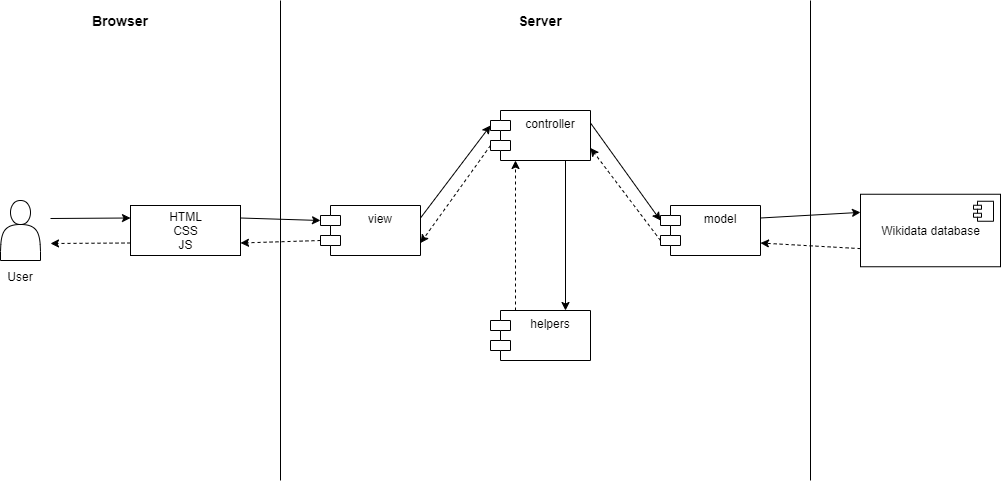

The diagram above was exported from draw.io. Its source (the exported page's mxGraphModel, read from the mxfile embedded in the PNG):
<mxGraphModel dx="1422" dy="794" grid="1" gridSize="10" guides="1" tooltips="1" connect="1" arrows="1" fold="1" page="1" pageScale="1" pageWidth="2336" pageHeight="1654" math="0" shadow="0">
  <root>
    <mxCell id="0" />
    <mxCell id="1" parent="0" />
    <mxCell id="K4fQ7bZZS4Jg2zbEWRKq-1" value="view" style="shape=module;align=left;spacingLeft=20;align=center;verticalAlign=top;" vertex="1" parent="1">
      <mxGeometry x="560" y="325" width="100" height="50" as="geometry" />
    </mxCell>
    <mxCell id="K4fQ7bZZS4Jg2zbEWRKq-2" value="model" style="shape=module;align=left;spacingLeft=20;align=center;verticalAlign=top;" vertex="1" parent="1">
      <mxGeometry x="900" y="325" width="100" height="50" as="geometry" />
    </mxCell>
    <mxCell id="K4fQ7bZZS4Jg2zbEWRKq-3" value="controller" style="shape=module;align=left;spacingLeft=20;align=center;verticalAlign=top;" vertex="1" parent="1">
      <mxGeometry x="730" y="230" width="100" height="50" as="geometry" />
    </mxCell>
    <mxCell id="K4fQ7bZZS4Jg2zbEWRKq-5" value="helpers" style="shape=module;align=left;spacingLeft=20;align=center;verticalAlign=top;" vertex="1" parent="1">
      <mxGeometry x="730" y="430" width="100" height="50" as="geometry" />
    </mxCell>
    <mxCell id="K4fQ7bZZS4Jg2zbEWRKq-12" value="HTML&lt;br&gt;CSS&lt;br&gt;JS" style="html=1;" vertex="1" parent="1">
      <mxGeometry x="370" y="325" width="110" height="50" as="geometry" />
    </mxCell>
    <mxCell id="K4fQ7bZZS4Jg2zbEWRKq-13" value="" style="endArrow=classic;html=1;entryX=0;entryY=0;entryDx=0;entryDy=15;entryPerimeter=0;exitX=1;exitY=0.25;exitDx=0;exitDy=0;" edge="1" parent="1" source="K4fQ7bZZS4Jg2zbEWRKq-12" target="K4fQ7bZZS4Jg2zbEWRKq-1">
      <mxGeometry width="50" height="50" relative="1" as="geometry">
        <mxPoint x="440" y="340" as="sourcePoint" />
        <mxPoint x="550" y="300" as="targetPoint" />
      </mxGeometry>
    </mxCell>
    <mxCell id="K4fQ7bZZS4Jg2zbEWRKq-16" value="" style="endArrow=classic;html=1;exitX=0;exitY=0;exitDx=0;exitDy=35;exitPerimeter=0;entryX=1;entryY=0.75;entryDx=0;entryDy=0;dashed=1;" edge="1" parent="1" source="K4fQ7bZZS4Jg2zbEWRKq-1" target="K4fQ7bZZS4Jg2zbEWRKq-12">
      <mxGeometry width="50" height="50" relative="1" as="geometry">
        <mxPoint x="630" y="380" as="sourcePoint" />
        <mxPoint x="680" y="330" as="targetPoint" />
      </mxGeometry>
    </mxCell>
    <mxCell id="K4fQ7bZZS4Jg2zbEWRKq-17" value="" style="endArrow=classic;html=1;exitX=1;exitY=0.25;exitDx=0;exitDy=0;entryX=0;entryY=0;entryDx=0;entryDy=15;entryPerimeter=0;" edge="1" parent="1" source="K4fQ7bZZS4Jg2zbEWRKq-1" target="K4fQ7bZZS4Jg2zbEWRKq-3">
      <mxGeometry width="50" height="50" relative="1" as="geometry">
        <mxPoint x="630" y="380" as="sourcePoint" />
        <mxPoint x="680" y="330" as="targetPoint" />
      </mxGeometry>
    </mxCell>
    <mxCell id="K4fQ7bZZS4Jg2zbEWRKq-18" value="" style="endArrow=classic;html=1;exitX=1;exitY=0.25;exitDx=0;exitDy=0;entryX=0;entryY=0;entryDx=0;entryDy=15;entryPerimeter=0;" edge="1" parent="1" source="K4fQ7bZZS4Jg2zbEWRKq-3" target="K4fQ7bZZS4Jg2zbEWRKq-2">
      <mxGeometry width="50" height="50" relative="1" as="geometry">
        <mxPoint x="630" y="380" as="sourcePoint" />
        <mxPoint x="680" y="330" as="targetPoint" />
      </mxGeometry>
    </mxCell>
    <mxCell id="K4fQ7bZZS4Jg2zbEWRKq-19" value="" style="endArrow=classic;html=1;exitX=0.75;exitY=1;exitDx=0;exitDy=0;entryX=0.75;entryY=0;entryDx=0;entryDy=0;" edge="1" parent="1" source="K4fQ7bZZS4Jg2zbEWRKq-3" target="K4fQ7bZZS4Jg2zbEWRKq-5">
      <mxGeometry width="50" height="50" relative="1" as="geometry">
        <mxPoint x="630" y="380" as="sourcePoint" />
        <mxPoint x="680" y="330" as="targetPoint" />
      </mxGeometry>
    </mxCell>
    <mxCell id="K4fQ7bZZS4Jg2zbEWRKq-20" value="" style="endArrow=classic;html=1;entryX=0;entryY=0.25;entryDx=0;entryDy=0;" edge="1" parent="1" target="K4fQ7bZZS4Jg2zbEWRKq-12">
      <mxGeometry width="50" height="50" relative="1" as="geometry">
        <mxPoint x="290" y="338" as="sourcePoint" />
        <mxPoint x="310" y="360" as="targetPoint" />
      </mxGeometry>
    </mxCell>
    <mxCell id="K4fQ7bZZS4Jg2zbEWRKq-21" value="" style="endArrow=classic;html=1;dashed=1;exitX=0;exitY=0;exitDx=0;exitDy=35;exitPerimeter=0;entryX=1;entryY=0.75;entryDx=0;entryDy=0;" edge="1" parent="1" source="K4fQ7bZZS4Jg2zbEWRKq-3" target="K4fQ7bZZS4Jg2zbEWRKq-1">
      <mxGeometry width="50" height="50" relative="1" as="geometry">
        <mxPoint x="630" y="380" as="sourcePoint" />
        <mxPoint x="650" y="360" as="targetPoint" />
      </mxGeometry>
    </mxCell>
    <mxCell id="K4fQ7bZZS4Jg2zbEWRKq-22" value="" style="endArrow=classic;html=1;dashed=1;exitX=0.25;exitY=0;exitDx=0;exitDy=0;entryX=0.25;entryY=1;entryDx=0;entryDy=0;" edge="1" parent="1" source="K4fQ7bZZS4Jg2zbEWRKq-5" target="K4fQ7bZZS4Jg2zbEWRKq-3">
      <mxGeometry width="50" height="50" relative="1" as="geometry">
        <mxPoint x="630" y="380" as="sourcePoint" />
        <mxPoint x="680" y="330" as="targetPoint" />
      </mxGeometry>
    </mxCell>
    <mxCell id="K4fQ7bZZS4Jg2zbEWRKq-23" value="" style="endArrow=classic;html=1;dashed=1;exitX=0;exitY=0;exitDx=0;exitDy=35;entryX=1;entryY=0.75;entryDx=0;entryDy=0;exitPerimeter=0;" edge="1" parent="1" source="K4fQ7bZZS4Jg2zbEWRKq-2" target="K4fQ7bZZS4Jg2zbEWRKq-3">
      <mxGeometry width="50" height="50" relative="1" as="geometry">
        <mxPoint x="630" y="380" as="sourcePoint" />
        <mxPoint x="680" y="330" as="targetPoint" />
      </mxGeometry>
    </mxCell>
    <mxCell id="K4fQ7bZZS4Jg2zbEWRKq-24" value="" style="endArrow=classic;html=1;dashed=1;exitX=0;exitY=0.75;exitDx=0;exitDy=0;" edge="1" parent="1" source="K4fQ7bZZS4Jg2zbEWRKq-12">
      <mxGeometry width="50" height="50" relative="1" as="geometry">
        <mxPoint x="630" y="380" as="sourcePoint" />
        <mxPoint x="290" y="363" as="targetPoint" />
      </mxGeometry>
    </mxCell>
    <mxCell id="K4fQ7bZZS4Jg2zbEWRKq-25" value="" style="endArrow=none;html=1;" edge="1" parent="1">
      <mxGeometry width="50" height="50" relative="1" as="geometry">
        <mxPoint x="520" y="600" as="sourcePoint" />
        <mxPoint x="520" y="120" as="targetPoint" />
      </mxGeometry>
    </mxCell>
    <mxCell id="K4fQ7bZZS4Jg2zbEWRKq-26" value="&lt;font style=&quot;font-size: 14px&quot;&gt;&lt;b&gt;Browser&lt;/b&gt;&lt;/font&gt;" style="text;html=1;strokeColor=none;fillColor=none;align=center;verticalAlign=middle;whiteSpace=wrap;rounded=0;" vertex="1" parent="1">
      <mxGeometry x="340" y="130" width="40" height="20" as="geometry" />
    </mxCell>
    <mxCell id="K4fQ7bZZS4Jg2zbEWRKq-27" value="&lt;font style=&quot;font-size: 14px&quot;&gt;&lt;b&gt;Server&lt;/b&gt;&lt;/font&gt;" style="text;html=1;strokeColor=none;fillColor=none;align=center;verticalAlign=middle;whiteSpace=wrap;rounded=0;" vertex="1" parent="1">
      <mxGeometry x="760" y="130" width="40" height="20" as="geometry" />
    </mxCell>
    <mxCell id="K4fQ7bZZS4Jg2zbEWRKq-28" value="Wikidata database" style="html=1;dropTarget=0;" vertex="1" parent="1">
      <mxGeometry x="1100" y="313.75" width="140" height="72.5" as="geometry" />
    </mxCell>
    <mxCell id="K4fQ7bZZS4Jg2zbEWRKq-29" value="" style="shape=component;jettyWidth=8;jettyHeight=4;" vertex="1" parent="K4fQ7bZZS4Jg2zbEWRKq-28">
      <mxGeometry x="1" width="20" height="20" relative="1" as="geometry">
        <mxPoint x="-27" y="7" as="offset" />
      </mxGeometry>
    </mxCell>
    <mxCell id="K4fQ7bZZS4Jg2zbEWRKq-30" value="" style="endArrow=classic;html=1;entryX=0;entryY=0.25;entryDx=0;entryDy=0;exitX=1;exitY=0.25;exitDx=0;exitDy=0;" edge="1" parent="1" source="K4fQ7bZZS4Jg2zbEWRKq-2" target="K4fQ7bZZS4Jg2zbEWRKq-28">
      <mxGeometry width="50" height="50" relative="1" as="geometry">
        <mxPoint x="630" y="380" as="sourcePoint" />
        <mxPoint x="680" y="330" as="targetPoint" />
      </mxGeometry>
    </mxCell>
    <mxCell id="K4fQ7bZZS4Jg2zbEWRKq-31" value="" style="endArrow=classic;html=1;exitX=0;exitY=0.75;exitDx=0;exitDy=0;entryX=1;entryY=0.75;entryDx=0;entryDy=0;dashed=1;" edge="1" parent="1" source="K4fQ7bZZS4Jg2zbEWRKq-28" target="K4fQ7bZZS4Jg2zbEWRKq-2">
      <mxGeometry width="50" height="50" relative="1" as="geometry">
        <mxPoint x="630" y="380" as="sourcePoint" />
        <mxPoint x="1050" y="368" as="targetPoint" />
      </mxGeometry>
    </mxCell>
    <mxCell id="K4fQ7bZZS4Jg2zbEWRKq-32" value="" style="endArrow=none;html=1;" edge="1" parent="1">
      <mxGeometry width="50" height="50" relative="1" as="geometry">
        <mxPoint x="1050" y="600" as="sourcePoint" />
        <mxPoint x="1050" y="120" as="targetPoint" />
      </mxGeometry>
    </mxCell>
    <mxCell id="K4fQ7bZZS4Jg2zbEWRKq-33" value="" style="shape=actor;whiteSpace=wrap;html=1;" vertex="1" parent="1">
      <mxGeometry x="240" y="320" width="40" height="60" as="geometry" />
    </mxCell>
    <mxCell id="K4fQ7bZZS4Jg2zbEWRKq-34" value="User" style="text;html=1;strokeColor=none;fillColor=none;align=center;verticalAlign=middle;whiteSpace=wrap;rounded=0;" vertex="1" parent="1">
      <mxGeometry x="240" y="386.25" width="40" height="20" as="geometry" />
    </mxCell>
  </root>
</mxGraphModel>